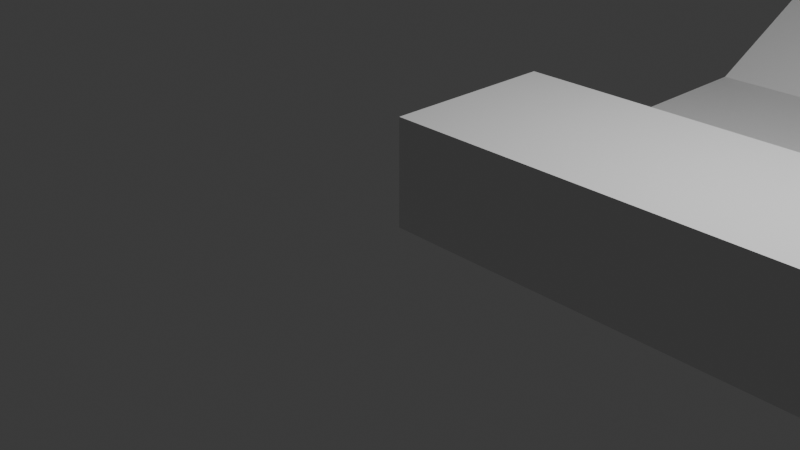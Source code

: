 # Source: tile.blend  (saved by Blender 4.0.36; exported with 4.5.12 LTS)
import bpy
from mathutils import Matrix  # noqa: F401  (used for matrix-valued properties, if any)

bpy.ops.wm.read_factory_settings(use_empty=True)
scene = bpy.context.scene
scene.name = 'Scene'

# ---- collections
col_collection = bpy.data.collections.new('Collection'); scene.collection.children.link(col_collection)

# ---- materials (node trees are filled in below, after node groups)
mat_material = bpy.data.materials.new('Material')
mat_material.alpha_threshold = 0.0
mat_material.use_transparent_shadow = False
mat_material.roughness = 0.5
mat_material.line_color = (0.0, 0.0, 0.0, 1.0)

# ---- material node trees
mat_material.use_nodes = True; mat_material.node_tree.nodes.clear()
_N = mat_material.node_tree.nodes; _L = mat_material.node_tree.links
n0 = _N.new('ShaderNodeOutputMaterial'); n0.name = 'Material Output'; n0.location = (300, 300)
n1 = _N.new('ShaderNodeBsdfPrincipled'); n1.name = 'Principled BSDF'; n1.location = (10, 300)
n1.inputs[3].default_value = 1.45
_L.new(n1.outputs[0], n0.inputs[0])
n0.is_active_output = True

# ---- world
world_world = bpy.data.worlds.new('World'); scene.world = world_world
world_world.use_nodes = True; world_world.node_tree.nodes.clear()
_N = world_world.node_tree.nodes; _L = world_world.node_tree.links
n0 = _N.new('ShaderNodeOutputWorld'); n0.name = 'World Output'; n0.location = (300, 300)
n1 = _N.new('ShaderNodeBackground'); n1.name = 'Background'; n1.location = (10, 300)
n1.inputs[0].default_value = (0.05088, 0.05088, 0.05088, 1.0)
_L.new(n1.outputs[0], n0.inputs[0])
n0.is_active_output = True
world_world.color = (0.05088, 0.05088, 0.05088)
world_world.use_sun_shadow = False
world_world.sun_shadow_jitter_overblur = 0.0

# ---- cameras
cam_camera = bpy.data.cameras.new('Camera')
cam_camera.clip_end = 100.0
cam_camera.ortho_scale = 7.314

# ---- lights
light_light = bpy.data.lights.new('Light', 'POINT')
light_light.transmission_factor = 0.0
light_light.use_soft_falloff = False
light_light.energy = 1000.0
light_light.shadow_soft_size = 0.1
light_light.shadow_maximum_resolution = 0.006
light_light.use_absolute_resolution = True

# ---- meshes
me_cube = bpy.data.meshes.new('Cube')
me_cube.from_pydata([(2.333, 1.0, 11.0), (2.333, 1.0, -1.0), (-1.0, 1.0, 11.0), (-1.0, 1.0, -1.0), (-1.0, -0.3333, -1.0), (2.333, -0.3333, 1.0), (-1.0, -0.3333, 1.0), (2.333, -0.3333, -1.0), (-1.0, 0.3333, 11.0), (2.333, 0.3333, -1.0), (-1.0, 0.3333, -1.0), (2.333, 0.3333, 11.0), (-1.0, -2.333, 11.0), (-1.0, -2.333, -1.0), (2.333, -2.333, 11.0), (2.333, -2.333, -1.0), (2.333, -1.0, -1.0), (-1.0, -1.0, 1.0), (2.333, -1.0, 1.0), (-1.0, -1.0, -1.0), (2.333, -1.667, 11.0), (-1.0, -1.667, -1.0), (2.333, -1.667, -1.0), (-1.0, -1.667, 11.0)], [], [(10, 8, 2, 3), (3, 2, 0, 1), (9, 11, 5, 7), (10, 9, 7, 4), (11, 8, 6, 5), (0, 2, 8, 11), (3, 1, 9, 10), (1, 0, 11, 9), (4, 6, 8, 10), (22, 20, 14, 15), (15, 14, 12, 13), (21, 23, 17, 19), (22, 21, 19, 16), (23, 20, 18, 17), (12, 14, 20, 23), (15, 13, 21, 22), (13, 12, 23, 21), (16, 18, 20, 22), (17, 18, 5, 6), (7, 5, 18, 16), (7, 16, 19, 4), (4, 19, 17, 6)])
_uv = me_cube.uv_layers.new(name='UVMap')
_uv.uv.foreach_set('vector', [0.375, 0.1667, 0.625, 0.1667, 0.625, 0.25, 0.375, 0.25, 0.375, 0.25, 0.625, 0.25, 0.625, 0.5, 0.375, 0.5, 0.375, 0.5833, 0.625, 0.5833, 0.625, 0.6667, 0.375, 0.6667, 0.125, 0.5833, 0.375, 0.5833, 0.375, 0.6667, 0.125, 0.6667, 0.625, 0.5833, 0.875, 0.5833, 0.875, 0.6667, 0.625, 0.6667, 0.625, 0.5, 0.875, 0.5, 0.875, 0.5833, 0.625, 0.5833, 0.125, 0.5, 0.375, 0.5, 0.375, 0.5833, 0.125, 0.5833, 0.375, 0.5, 0.625, 0.5, 0.625, 0.5833, 0.375, 0.5833, 0.375, 0.08333, 0.625, 0.08333, 0.625, 0.1667, 0.375, 0.1667, 0.375, 0.1667, 0.625, 0.1667, 0.625, 0.25, 0.375, 0.25, 0.375, 0.25, 0.625, 0.25, 0.625, 0.5, 0.375, 0.5, 0.375, 0.5833, 0.625, 0.5833, 0.625, 0.6667, 0.375, 0.6667, 0.125, 0.5833, 0.375, 0.5833, 0.375, 0.6667, 0.125, 0.6667, 0.625, 0.5833, 0.875, 0.5833, 0.875, 0.6667, 0.625, 0.6667, 0.625, 0.5, 0.875, 0.5, 0.875, 0.5833, 0.625, 0.5833, 0.125, 0.5, 0.375, 0.5, 0.375, 0.5833, 0.125, 0.5833, 0.375, 0.5, 0.625, 0.5, 0.625, 0.5833, 0.375, 0.5833, 0.375, 0.08333, 0.625, 0.08333, 0.625, 0.1667, 0.375, 0.1667, 0.625, 0.6667, 0.875, 0.6667, 0.625, 0.6667, 0.875, 0.6667, 0.375, 0.6667, 0.625, 0.6667, 0.625, 0.08333, 0.375, 0.08333, 0.375, 0.6667, 0.375, 0.08333, 0.375, 0.6667, 0.125, 0.6667, 0.125, 0.6667, 0.375, 0.6667, 0.625, 0.6667, 0.875, 0.6667])
me_cube.materials.append(mat_material)
me_cube.use_mirror_vertex_groups = False
me_cube.update()

# ---- objects
ob_cube = bpy.data.objects.new('Cube', me_cube)
ob_light = bpy.data.objects.new('Light', light_light)
ob_camera = bpy.data.objects.new('Camera', cam_camera)

# ---- transforms, parenting, visibility, modifiers, constraints
ob_cube.location = (3.0, 7.0, 0.0)
ob_cube.scale = (3.0, 3.0, 0.1)
ob_cube.lock_rotations_4d = False
ob_cube.empty_display_type = 'ARROWS'
ob_cube.lineart.crease_threshold = 0.0
ob_light.location = (4.076, 1.005, 5.904)
ob_light.rotation_euler = (0.6503, 0.05522, 1.866)
ob_light.lock_rotations_4d = False
ob_light.empty_display_type = 'ARROWS'
ob_light.color = (0.0, 0.0, 0.0, 0.0)
ob_light.lineart.crease_threshold = 0.0
ob_camera.location = (7.359, -6.926, 4.958)
ob_camera.rotation_euler = (1.109, 0.0, 0.8149)
ob_camera.lock_rotations_4d = False
ob_camera.empty_display_type = 'ARROWS'
ob_camera.color = (0.0, 0.0, 0.0, 0.0)
ob_camera.display_type = 'WIRE'
ob_camera.lineart.crease_threshold = 0.0

# ---- collection membership
col_collection.objects.link(ob_cube)
col_collection.objects.link(ob_light)
col_collection.objects.link(ob_camera)

# ---- scene / render settings (as saved in the file)
scene.camera = ob_camera
scene.frame_start = 1; scene.frame_end = 250; scene.frame_set(1)
scene.render.engine = 'BLENDER_EEVEE_NEXT'
scene.cycles.sampling_pattern = 'TABULATED_SOBOL'
bpy.context.view_layer.update()
